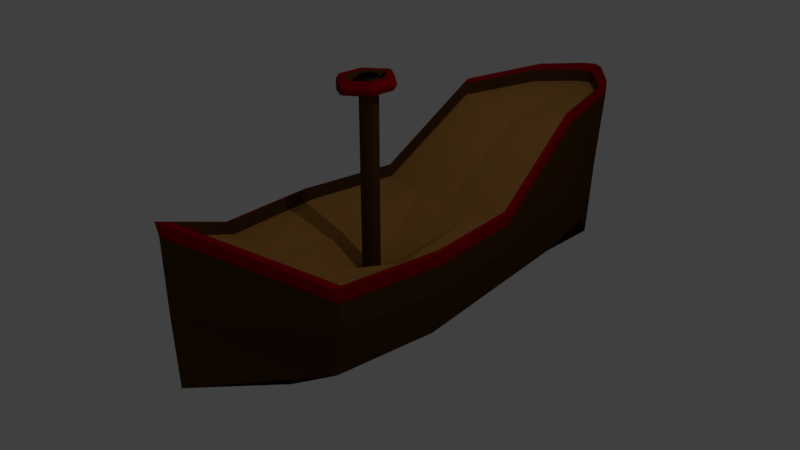 # Source: BOOOBATO.blend  (saved by Blender 2.79.0; exported with 4.5.12 LTS)
import bpy
from mathutils import Matrix  # noqa: F401  (used for matrix-valued properties, if any)

bpy.ops.wm.read_factory_settings(use_empty=True)
scene = bpy.context.scene
scene.name = 'Scene'

# ---- collections
col_collection_1 = bpy.data.collections.new('Collection 1'); scene.collection.children.link(col_collection_1)

# ---- materials (node trees are filled in below, after node groups)
mat_material_001 = bpy.data.materials.new('Material.001')
mat_material_001.alpha_threshold = 0.0
mat_material_001.use_transparent_shadow = False
mat_material_001.diffuse_color = (0.7289, 0.8, 0.7041, 1.0)
mat_material_001.roughness = 0.5
mat_material_002 = bpy.data.materials.new('Material.002')
mat_material_002.alpha_threshold = 0.0
mat_material_002.use_transparent_shadow = False
mat_material_002.diffuse_color = (0.06998, 0.03026, 0.005118, 1.0)
mat_material_002.roughness = 0.5
mat_material_003 = bpy.data.materials.new('Material.003')
mat_material_003.alpha_threshold = 0.0
mat_material_003.use_transparent_shadow = False
mat_material_003.diffuse_color = (0.01597, 0.006785, 0.002256, 1.0)
mat_material_003.roughness = 0.5
mat_material_004 = bpy.data.materials.new('Material.004')
mat_material_004.alpha_threshold = 0.0
mat_material_004.use_transparent_shadow = False
mat_material_004.diffuse_color = (0.4969, 0.2365, 0.05787, 1.0)
mat_material_004.roughness = 0.5
mat_material_005 = bpy.data.materials.new('Material.005')
mat_material_005.alpha_threshold = 0.0
mat_material_005.use_transparent_shadow = False
mat_material_005.diffuse_color = (0.09084, 0.03895, 0.01034, 1.0)
mat_material_005.roughness = 0.5
mat_material_006 = bpy.data.materials.new('Material.006')
mat_material_006.alpha_threshold = 0.0
mat_material_006.use_transparent_shadow = False
mat_material_006.diffuse_color = (0.3424, 0.001275, 0.001886, 1.0)
mat_material_006.roughness = 0.5

# ---- material node trees

# ---- world
world_world = bpy.data.worlds.new('World'); scene.world = world_world
world_world.color = (0.05088, 0.05088, 0.05088)
world_world.use_sun_shadow = False
world_world.sun_shadow_jitter_overblur = 0.0
world_world.cycles.sampling_method = 'MANUAL'

# ---- cameras
cam_camera = bpy.data.cameras.new('Camera')
cam_camera.clip_end = 100.0
cam_camera.lens = 35.0
cam_camera.sensor_width = 32.0
cam_camera.sensor_height = 18.0
cam_camera.ortho_scale = 7.314
cam_camera.dof.focus_distance = 0.0
cam_camera.dof.aperture_fstop = 128.0

# ---- lights
light_lamp = bpy.data.lights.new('Lamp', 'POINT')
light_lamp.transmission_factor = 0.0
light_lamp.cutoff_distance = 30.0
light_lamp.energy = 100.0
light_lamp.shadow_buffer_clip_start = 1.001
light_lamp.shadow_soft_size = 0.1
light_lamp.shadow_maximum_resolution = 0.006
light_lamp.use_absolute_resolution = True

# ---- meshes
me_plane_001 = bpy.data.meshes.new('Plane.001')
me_plane_001.from_pydata([(0.9393, 2.842, 1.341), (0.0, 2.93, -1.377), (0.0, -2.842, 1.252), (0.0, -2.842, 0.2758), (0.9962, 2.842, 0.3072), (0.0, -2.821, -0.6715), (0.7571, 2.864, -0.6715), (0.0, 4.844, -1.345), (0.61, 4.081, 1.572), (0.0, -2.842, 1.252), (0.0, -2.842, 0.2758), (0.0, -2.842, -0.6629), (1.257, 0.0, 0.3313), (0.0, 0.08747, -1.377), (1.283, 0.0, -0.01889), (1.139, 0.0213, -0.6715), (0.0, 0.0, -1.342), (0.0, -2.872, 1.433), (0.0, 1.509, -1.377), (1.097, 1.421, 0.3302), (1.117, 1.421, -0.01948), (0.947, 1.442, -0.6715), (0.0, 1.421, -1.342), (0.1673, 4.572, 1.582), (1.099, -1.421, 0.3428), (1.13, -1.421, -0.01631), (1.011, -1.4, -0.6715), (0.0, -1.421, -1.342), (1.112, -1.45, 0.5238), (0.0, -1.334, -1.377), (0.1539, 4.601, 1.4), (0.0, 4.66, 1.583), (0.6432, 3.93, 0.3385), (0.5966, 4.11, 1.391), (0.0, 4.689, 1.402), (0.4933, 3.973, -0.64), (0.0, -2.842, 1.252), (0.0, -2.842, 0.2758), (0.0, -2.832, -0.6672), (0.9527, 2.813, 1.522), (0.0, 0.04373, -1.359), (0.0, 1.465, -1.359), (1.271, -0.02928, 0.5123), (1.111, 1.392, 0.5112), (0.0, -1.377, -1.359), (1.063, -1.318, 0.3476), (0.0, -2.672, 1.193), (0.4341, 2.743, 1.227), (0.9104, 2.743, 1.299), (0.0, 0.03531, -0.3461), (0.5862, 0.03531, 0.08459), (0.1582, 4.418, 1.329), (0.5813, 3.951, 1.329), (0.0, -2.672, 1.193), (0.0, -2.672, 1.193), (0.0, -1.318, 0.1995), (1.063, 1.389, 0.3494), (1.215, 0.03531, 0.3476), (0.0, 1.389, 0.1995), (0.0, 2.743, 1.153), (0.5102, 1.389, 0.2582), (0.5102, -1.318, 0.2582), (0.0, 4.502, 1.329), (0.0, 4.473, 1.51), (1.228, 0.006028, 0.5287), (0.1716, 4.389, 1.51), (0.0, -2.701, 1.374), (0.9238, 2.713, 1.48), (0.5947, 3.922, 1.51), (1.076, 1.36, 0.5287), (1.076, -1.348, 0.5287), (0.0, 0.1575, -0.7554), (0.0, 0.1601, 2.355), (0.04592, 0.1484, -0.7554), (0.04739, 0.1508, 2.355), (0.08485, 0.1224, -0.7554), (0.08676, 0.1244, 2.355), (0.1109, 0.08342, -0.7554), (0.113, 0.08495, 2.355), (0.12, 0.0375, -0.7554), (0.1223, 0.0385, 2.355), (0.1109, -0.008424, -0.7554), (0.1131, -0.007959, 2.355), (0.08485, -0.04735, -0.7554), (0.08678, -0.04736, 2.355), (0.04592, -0.07337, -0.7554), (0.04739, -0.0737, 2.355), (0.0, -0.0825, -0.7554), (0.0, -0.08295, 2.355), (-0.04592, -0.07337, -0.7554), (-0.0456, -0.0737, 2.355), (-0.08485, -0.04735, -0.7554), (-0.08501, -0.04736, 2.355), (-0.1109, -0.008424, -0.7554), (-0.1113, -0.007959, 2.355), (-0.12, 0.0375, -0.7554), (-0.1206, 0.03853, 2.355), (-0.1109, 0.08342, -0.7554), (-0.1113, 0.08502, 2.355), (-0.08485, 0.1224, -0.7554), (-0.08501, 0.1244, 2.355), (-0.04592, 0.1484, -0.7554), (-0.0456, 0.1508, 2.355), (0.0, -1.49e-08, 2.206), (0.0, -1.49e-08, 2.206), (0.0, 0.3488, 2.284), (0.0, 0.2442, 2.206), (0.0, 0.3139, 2.206), (-0.02361, 0.435, 2.284), (-0.01369, 0.3915, 2.361), (0.0, 0.3045, 2.361), (0.0, 0.261, 2.284), (0.0, 0.3045, 2.206), (-0.01369, 0.3915, 2.206), (-0.3263, 0.1936, 2.284), (-0.2861, 0.1742, 2.361), (-0.2057, 0.1355, 2.361), (-0.1655, 0.1161, 2.284), (-0.2057, 0.1355, 2.206), (-0.2861, 0.1742, 2.206), (-0.3263, -0.1936, 2.284), (-0.2861, -0.1742, 2.361), (-0.2057, -0.1355, 2.361), (-0.1655, -0.1161, 2.284), (-0.2057, -0.1355, 2.206), (-0.2861, -0.1742, 2.206), (-0.02361, -0.435, 2.284), (-0.01369, -0.3915, 2.361), (0.0, -0.3045, 2.361), (0.0, -0.261, 2.284), (0.0, -0.3045, 2.206), (-0.01369, -0.3915, 2.206), (0.0, -0.3139, 2.361), (0.0, -0.2442, 2.206), (0.0, -0.3139, 2.206)], [(127, 132)], [(25, 24, 2, 3), (6, 1, 7, 35), (35, 7, 34, 30, 33, 32), (26, 25, 3, 5), (17, 28, 70, 66), (38, 37, 10, 11), (37, 36, 9, 10), (30, 34, 31, 23), (9, 36, 53, 54), (18, 21, 15, 13), (21, 20, 14, 15), (41, 18, 13, 40), (20, 19, 12, 14), (4, 0, 19, 20), (4, 6, 35, 32), (6, 4, 20, 21), (1, 6, 21, 18), (45, 46, 66, 70), (56, 57, 64, 69), (13, 15, 26, 29), (15, 14, 25, 26), (40, 13, 29, 44), (14, 12, 24, 25), (0, 4, 32, 33), (0, 33, 8, 39), (16, 40, 44, 27), (36, 2, 46, 53), (12, 19, 43, 42), (22, 41, 40, 16), (57, 45, 70, 64), (24, 12, 42, 28), (3, 2, 36, 37), (5, 3, 37, 38), (5, 29, 26), (34, 7, 1), (57, 50, 61, 45), (61, 55, 54, 53), (60, 58, 49, 50), (47, 59, 58, 60), (50, 49, 55, 61), (59, 47, 51, 62), (47, 48, 52, 51), (48, 47, 60, 56), (56, 60, 50, 57), (45, 61, 53, 46), (43, 39, 67, 69), (8, 23, 65, 68), (23, 31, 63, 65), (39, 8, 68, 67), (42, 43, 69, 64), (28, 42, 64, 70), (48, 56, 69, 67), (33, 30, 23, 8), (52, 48, 67, 68), (19, 0, 39, 43), (51, 52, 68, 65), (62, 51, 65, 63), (46, 2, 17, 66), (2, 24, 28, 17), (71, 72, 74, 73), (73, 74, 76, 75), (75, 76, 78, 77), (77, 78, 80, 79), (79, 80, 82, 81), (81, 82, 84, 83), (83, 84, 86, 85), (85, 86, 88, 87), (87, 88, 90, 89), (89, 90, 92, 91), (91, 92, 94, 93), (93, 94, 96, 95), (95, 96, 98, 97), (97, 98, 100, 99), (74, 72, 102, 100, 98, 96, 94, 92, 90, 88, 86, 84, 82, 80, 78, 76), (99, 100, 102, 101), (101, 102, 72, 71), (71, 73, 75, 77, 79, 81, 83, 85, 87, 89, 91, 93, 95, 97, 99, 101), (103, 106, 107, 104), (106, 112, 113, 107), (107, 113, 108, 105), (108, 114, 115, 109), (109, 115, 116, 110), (110, 116, 117, 111), (111, 117, 118, 112), (112, 118, 119, 113), (113, 119, 114, 108), (114, 120, 121, 115), (115, 121, 122, 116), (116, 122, 123, 117), (117, 123, 124, 118), (118, 124, 125, 119), (119, 125, 120, 114), (120, 126, 127, 121), (121, 127, 128, 122), (122, 128, 129, 123), (123, 129, 130, 124), (124, 130, 131, 125), (125, 131, 126, 120), (130, 133, 134, 131), (133, 103, 104, 134), (118, 112, 106, 103, 133, 130, 124), (126, 127, 128, 131)])
me_plane_001.polygons.foreach_set('material_index', [1, 2, 1, 1, 5, 0, 0, 5, 0, 2, 1, 0, 1, 1, 1, 1, 2, 4, 4, 2, 1, 0, 1, 1, 5, 0, 0, 5, 0, 4, 5, 0, 0, 2, 0, 3, 3, 3, 3, 3, 3, 3, 3, 3, 3, 5, 5, 5, 5, 5, 5, 4, 5, 4, 5, 4, 4, 0, 5, 4, 4, 4, 4, 4, 4, 4, 4, 4, 4, 4, 4, 4, 4, 4, 4, 0, 0, 0, 0, 4, 5, 5, 4, 4, 4, 5, 5, 5, 4, 4, 4, 5, 5, 5, 4, 4, 4, 5, 0, 0, 4, 4])
me_plane_001.materials.append(mat_material_001)
me_plane_001.materials.append(mat_material_002)
me_plane_001.materials.append(mat_material_003)
me_plane_001.materials.append(mat_material_004)
me_plane_001.materials.append(mat_material_005)
me_plane_001.materials.append(mat_material_006)
me_plane_001.use_remesh_preserve_volume = False
me_plane_001.use_remesh_preserve_attributes = False
me_plane_001.use_mirror_vertex_groups = False
me_plane_001.update()

# ---- objects
ob_plane = bpy.data.objects.new('Plane', me_plane_001)
ob_lamp = bpy.data.objects.new('Lamp', light_lamp)
ob_camera = bpy.data.objects.new('Camera', cam_camera)

# ---- transforms, parenting, visibility, modifiers, constraints
ob_plane.location = (0.0, 0.0, 0.0)
ob_plane.lineart.crease_threshold = 0.0
_m = ob_plane.modifiers.new('Mirror', 'MIRROR')
_m.use_clip = True
ob_lamp.location = (4.076, 1.005, 5.904)
ob_lamp.rotation_euler = (0.6503, 0.05522, 1.866)
ob_lamp.lock_rotations_4d = False
ob_lamp.empty_display_type = 'ARROWS'
ob_lamp.color = (0.0, 0.0, 0.0, 0.0)
ob_lamp.lineart.crease_threshold = 0.0
ob_camera.location = (7.481, -6.508, 5.344)
ob_camera.rotation_euler = (1.109, 0.0, 0.8149)
ob_camera.lock_rotations_4d = False
ob_camera.empty_display_type = 'ARROWS'
ob_camera.color = (0.0, 0.0, 0.0, 0.0)
ob_camera.display_type = 'WIRE'
ob_camera.lineart.crease_threshold = 0.0

# ---- collection membership
col_collection_1.objects.link(ob_plane)
col_collection_1.objects.link(ob_lamp)
col_collection_1.objects.link(ob_camera)

# ---- scene / render settings (as saved in the file)
scene.camera = ob_camera
scene.frame_start = 1; scene.frame_end = 250; scene.frame_set(1)
scene.render.engine = 'BLENDER_EEVEE_NEXT'
scene.render.resolution_percentage = 50
scene.render.dither_intensity = 0.0
scene.cycles.use_denoising = False
scene.cycles.samples = 128
scene.cycles.sampling_pattern = 'TABULATED_SOBOL'
scene.cycles.use_adaptive_sampling = False
scene.cycles.use_light_tree = False
scene.cycles.blur_glossy = 0.0
scene.cycles.sample_clamp_indirect = 0.0
scene.view_settings.view_transform = 'Standard'
bpy.context.view_layer.update()
